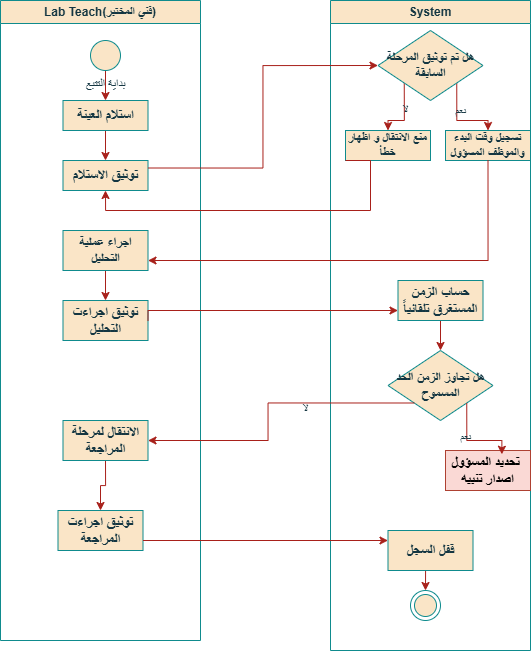

The diagram above was exported from draw.io. Its source (the exported page's mxGraphModel, read from the mxfile embedded in the PNG):
<mxGraphModel dx="1194" dy="698" grid="1" gridSize="10" guides="1" tooltips="1" connect="1" arrows="1" fold="1" page="1" pageScale="1" pageWidth="850" pageHeight="1100" math="0" shadow="0">
  <root>
    <mxCell id="0" />
    <mxCell id="1" parent="0" />
    <mxCell id="QE-Q2gn7nYhz1LMaz1C6-1" parent="1" style="swimlane;whiteSpace=wrap;html=1;startSize=23;labelBackgroundColor=none;fillColor=#FAE5C7;strokeColor=#0F8B8D;fontColor=#143642;" value="Lab Teach(فني المختبر)" vertex="1">
      <mxGeometry height="640" width="200" x="90" y="100" as="geometry" />
    </mxCell>
    <mxCell id="QE-Q2gn7nYhz1LMaz1C6-4" edge="1" parent="QE-Q2gn7nYhz1LMaz1C6-1" source="QE-Q2gn7nYhz1LMaz1C6-2" style="edgeStyle=orthogonalEdgeStyle;rounded=0;orthogonalLoop=1;jettySize=auto;html=1;exitX=0.5;exitY=1;exitDx=0;exitDy=0;exitPerimeter=0;entryX=0.5;entryY=0;entryDx=0;entryDy=0;labelBackgroundColor=none;strokeColor=#A8201A;fontColor=default;" target="QE-Q2gn7nYhz1LMaz1C6-3">
      <mxGeometry relative="1" as="geometry" />
    </mxCell>
    <mxCell id="QE-Q2gn7nYhz1LMaz1C6-2" parent="QE-Q2gn7nYhz1LMaz1C6-1" style="points=[[0.145,0.145,0],[0.5,0,0],[0.855,0.145,0],[1,0.5,0],[0.855,0.855,0],[0.5,1,0],[0.145,0.855,0],[0,0.5,0]];shape=mxgraph.bpmn.event;html=1;verticalLabelPosition=bottom;labelBackgroundColor=none;verticalAlign=top;align=center;perimeter=ellipsePerimeter;outlineConnect=0;aspect=fixed;outline=standard;symbol=general;fillColor=#FAE5C7;strokeColor=#0F8B8D;fontColor=#143642;" value="بداية التتبع" vertex="1">
      <mxGeometry height="30" width="30" x="90" y="40" as="geometry" />
    </mxCell>
    <mxCell id="QE-Q2gn7nYhz1LMaz1C6-16" edge="1" parent="QE-Q2gn7nYhz1LMaz1C6-1" source="QE-Q2gn7nYhz1LMaz1C6-3" style="edgeStyle=orthogonalEdgeStyle;rounded=0;orthogonalLoop=1;jettySize=auto;html=1;exitX=0.5;exitY=1;exitDx=0;exitDy=0;entryX=0.5;entryY=0;entryDx=0;entryDy=0;labelBackgroundColor=none;strokeColor=#A8201A;fontColor=default;" target="QE-Q2gn7nYhz1LMaz1C6-10">
      <mxGeometry relative="1" as="geometry" />
    </mxCell>
    <mxCell id="QE-Q2gn7nYhz1LMaz1C6-3" parent="QE-Q2gn7nYhz1LMaz1C6-1" style="html=1;whiteSpace=wrap;labelBackgroundColor=none;fillColor=#FAE5C7;strokeColor=#0F8B8D;fontColor=#143642;" value="&lt;b&gt;&lt;font style=&quot;font-size: 14px;&quot;&gt;استلام العينة&lt;/font&gt;&lt;/b&gt;" vertex="1">
      <mxGeometry height="30" width="85" x="62.5" y="100" as="geometry" />
    </mxCell>
    <mxCell id="QE-Q2gn7nYhz1LMaz1C6-10" parent="QE-Q2gn7nYhz1LMaz1C6-1" style="html=1;whiteSpace=wrap;labelBackgroundColor=none;fillColor=#FAE5C7;strokeColor=#0F8B8D;fontColor=#143642;" value="&lt;span style=&quot;font-size: 14px;&quot;&gt;&lt;b&gt;توثيق الاستلام&lt;/b&gt;&lt;/span&gt;" vertex="1">
      <mxGeometry height="30" width="85" x="62.5" y="160" as="geometry" />
    </mxCell>
    <mxCell id="QE-Q2gn7nYhz1LMaz1C6-35" edge="1" parent="QE-Q2gn7nYhz1LMaz1C6-1" source="QE-Q2gn7nYhz1LMaz1C6-32" style="edgeStyle=orthogonalEdgeStyle;rounded=0;orthogonalLoop=1;jettySize=auto;html=1;exitX=0.5;exitY=1;exitDx=0;exitDy=0;entryX=0.5;entryY=0;entryDx=0;entryDy=0;labelBackgroundColor=none;strokeColor=#A8201A;fontColor=default;" target="QE-Q2gn7nYhz1LMaz1C6-34">
      <mxGeometry relative="1" as="geometry" />
    </mxCell>
    <mxCell id="QE-Q2gn7nYhz1LMaz1C6-32" parent="QE-Q2gn7nYhz1LMaz1C6-1" style="html=1;whiteSpace=wrap;labelBackgroundColor=none;fillColor=#FAE5C7;strokeColor=#0F8B8D;fontColor=#143642;" value="&lt;b&gt;&lt;font style=&quot;font-size: 13px;&quot;&gt;اجراء عملية التحليل&lt;/font&gt;&lt;/b&gt;" vertex="1">
      <mxGeometry height="40" width="85" x="62.5" y="230" as="geometry" />
    </mxCell>
    <mxCell id="QE-Q2gn7nYhz1LMaz1C6-34" parent="QE-Q2gn7nYhz1LMaz1C6-1" style="html=1;whiteSpace=wrap;labelBackgroundColor=none;fillColor=#FAE5C7;strokeColor=#0F8B8D;fontColor=#143642;" value="&lt;span style=&quot;font-size: 14px;&quot;&gt;&lt;b&gt;توثيق اجراءت التحليل&lt;/b&gt;&lt;/span&gt;" vertex="1">
      <mxGeometry height="40" width="85" x="62.5" y="300" as="geometry" />
    </mxCell>
    <mxCell id="QE-Q2gn7nYhz1LMaz1C6-57" edge="1" parent="QE-Q2gn7nYhz1LMaz1C6-1" source="QE-Q2gn7nYhz1LMaz1C6-49" style="edgeStyle=orthogonalEdgeStyle;rounded=0;orthogonalLoop=1;jettySize=auto;html=1;exitX=0.5;exitY=1;exitDx=0;exitDy=0;entryX=0.5;entryY=0;entryDx=0;entryDy=0;labelBackgroundColor=none;strokeColor=#A8201A;fontColor=default;" target="QE-Q2gn7nYhz1LMaz1C6-52">
      <mxGeometry relative="1" as="geometry" />
    </mxCell>
    <mxCell id="QE-Q2gn7nYhz1LMaz1C6-49" parent="QE-Q2gn7nYhz1LMaz1C6-1" style="html=1;whiteSpace=wrap;labelBackgroundColor=none;fillColor=#FAE5C7;strokeColor=#0F8B8D;fontColor=#143642;" value="&lt;span style=&quot;font-size: 14px;&quot;&gt;&lt;b&gt;الانتقال لمرحلة المراجعة&lt;/b&gt;&lt;/span&gt;" vertex="1">
      <mxGeometry height="40" width="85" x="62.5" y="420" as="geometry" />
    </mxCell>
    <mxCell id="QE-Q2gn7nYhz1LMaz1C6-52" parent="QE-Q2gn7nYhz1LMaz1C6-1" style="html=1;whiteSpace=wrap;labelBackgroundColor=none;fillColor=#FAE5C7;strokeColor=#0F8B8D;fontColor=#143642;" value="&lt;span style=&quot;font-size: 14px;&quot;&gt;&lt;b&gt;توثيق اجراءت المراجعة&lt;/b&gt;&lt;/span&gt;" vertex="1">
      <mxGeometry height="40" width="85" x="57.5" y="510" as="geometry" />
    </mxCell>
    <mxCell id="QE-Q2gn7nYhz1LMaz1C6-5" parent="1" style="swimlane;whiteSpace=wrap;html=1;startSize=23;labelBackgroundColor=none;fillColor=#FAE5C7;strokeColor=#0F8B8D;fontColor=#143642;" value="System" vertex="1">
      <mxGeometry height="650" width="200" x="420" y="100" as="geometry" />
    </mxCell>
    <mxCell id="QE-Q2gn7nYhz1LMaz1C6-21" edge="1" parent="QE-Q2gn7nYhz1LMaz1C6-5" source="QE-Q2gn7nYhz1LMaz1C6-11" style="edgeStyle=orthogonalEdgeStyle;rounded=0;orthogonalLoop=1;jettySize=auto;html=1;exitX=0;exitY=1;exitDx=0;exitDy=0;entryX=0.5;entryY=0;entryDx=0;entryDy=0;labelBackgroundColor=none;strokeColor=#A8201A;fontColor=default;" target="QE-Q2gn7nYhz1LMaz1C6-20">
      <mxGeometry relative="1" as="geometry" />
    </mxCell>
    <mxCell id="QE-Q2gn7nYhz1LMaz1C6-22" connectable="0" parent="QE-Q2gn7nYhz1LMaz1C6-21" style="edgeLabel;html=1;align=center;verticalAlign=middle;resizable=0;points=[];labelBackgroundColor=none;fontColor=#143642;" value="لا" vertex="1">
      <mxGeometry relative="1" x="-0.2159" as="geometry">
        <mxPoint y="1" as="offset" />
      </mxGeometry>
    </mxCell>
    <mxCell id="QE-Q2gn7nYhz1LMaz1C6-24" edge="1" parent="QE-Q2gn7nYhz1LMaz1C6-5" source="QE-Q2gn7nYhz1LMaz1C6-11" style="edgeStyle=orthogonalEdgeStyle;rounded=0;orthogonalLoop=1;jettySize=auto;html=1;exitX=1;exitY=1;exitDx=0;exitDy=0;entryX=0.5;entryY=0;entryDx=0;entryDy=0;labelBackgroundColor=none;strokeColor=#A8201A;fontColor=default;" target="QE-Q2gn7nYhz1LMaz1C6-23">
      <mxGeometry relative="1" as="geometry" />
    </mxCell>
    <mxCell id="QE-Q2gn7nYhz1LMaz1C6-25" connectable="0" parent="QE-Q2gn7nYhz1LMaz1C6-24" style="edgeLabel;html=1;align=center;verticalAlign=middle;resizable=0;points=[];labelBackgroundColor=none;fontColor=#143642;" value="نعم" vertex="1">
      <mxGeometry relative="1" x="-0.2993" y="3" as="geometry">
        <mxPoint as="offset" />
      </mxGeometry>
    </mxCell>
    <mxCell id="QE-Q2gn7nYhz1LMaz1C6-11" parent="QE-Q2gn7nYhz1LMaz1C6-5" style="rhombus;whiteSpace=wrap;html=1;fontColor=#143642;fillColor=#FAE5C7;strokeColor=#0F8B8D;labelBackgroundColor=none;" value="&lt;b&gt;&lt;font style=&quot;font-size: 13px;&quot;&gt;هل تم توثيق المرحلة السابقة&lt;/font&gt;&lt;/b&gt;" vertex="1">
      <mxGeometry height="70" width="105" x="47.5" y="30" as="geometry" />
    </mxCell>
    <mxCell id="QE-Q2gn7nYhz1LMaz1C6-20" parent="QE-Q2gn7nYhz1LMaz1C6-5" style="html=1;whiteSpace=wrap;labelBackgroundColor=none;fillColor=#FAE5C7;strokeColor=#0F8B8D;fontColor=#143642;" value="&lt;b style=&quot;&quot;&gt;&lt;font&gt;منع الانتقال و اظهار خطأ&lt;/font&gt;&lt;/b&gt;" vertex="1">
      <mxGeometry height="30" width="85" x="15" y="130" as="geometry" />
    </mxCell>
    <mxCell id="QE-Q2gn7nYhz1LMaz1C6-23" parent="QE-Q2gn7nYhz1LMaz1C6-5" style="html=1;whiteSpace=wrap;labelBackgroundColor=none;fillColor=#FAE5C7;strokeColor=#0F8B8D;fontColor=#143642;" value="&lt;b&gt;تسجيل وقت البدء والموظف المسؤول&lt;/b&gt;" vertex="1">
      <mxGeometry height="30" width="85" x="115" y="130" as="geometry" />
    </mxCell>
    <mxCell id="QE-Q2gn7nYhz1LMaz1C6-44" edge="1" parent="QE-Q2gn7nYhz1LMaz1C6-5" source="QE-Q2gn7nYhz1LMaz1C6-37" style="edgeStyle=orthogonalEdgeStyle;rounded=0;orthogonalLoop=1;jettySize=auto;html=1;exitX=0.5;exitY=1;exitDx=0;exitDy=0;entryX=0.5;entryY=0;entryDx=0;entryDy=0;labelBackgroundColor=none;strokeColor=#A8201A;fontColor=default;" target="QE-Q2gn7nYhz1LMaz1C6-43">
      <mxGeometry relative="1" as="geometry" />
    </mxCell>
    <mxCell id="QE-Q2gn7nYhz1LMaz1C6-37" parent="QE-Q2gn7nYhz1LMaz1C6-5" style="html=1;whiteSpace=wrap;labelBackgroundColor=none;fillColor=#FAE5C7;strokeColor=#0F8B8D;fontColor=#143642;" value="&lt;span style=&quot;font-size: 14px;&quot;&gt;&lt;b&gt;حساب الزمن المستغرق تلقائياً&lt;/b&gt;&lt;/span&gt;" vertex="1">
      <mxGeometry height="40" width="85" x="67.5" y="280" as="geometry" />
    </mxCell>
    <mxCell id="QE-Q2gn7nYhz1LMaz1C6-43" parent="QE-Q2gn7nYhz1LMaz1C6-5" style="rhombus;whiteSpace=wrap;html=1;fontColor=#143642;fillColor=#FAE5C7;strokeColor=#0F8B8D;labelBackgroundColor=none;" value="&lt;span style=&quot;font-size: 13px;&quot;&gt;&lt;b&gt;هل تجاوز الزمن الحد المسموح&lt;/b&gt;&lt;/span&gt;" vertex="1">
      <mxGeometry height="70" width="105" x="57.5" y="350" as="geometry" />
    </mxCell>
    <mxCell id="QE-Q2gn7nYhz1LMaz1C6-45" parent="QE-Q2gn7nYhz1LMaz1C6-5" style="html=1;whiteSpace=wrap;labelBackgroundColor=none;fillColor=#fad9d5;strokeColor=#ae4132;" value="&lt;span style=&quot;font-size: 14px;&quot;&gt;&lt;b&gt;تحديد المسؤول&amp;nbsp;&lt;/b&gt;&lt;/span&gt;&lt;div&gt;&lt;span style=&quot;font-size: 14px;&quot;&gt;&lt;b&gt;اصدار تنبيه&lt;/b&gt;&lt;/span&gt;&lt;/div&gt;" vertex="1">
      <mxGeometry height="40" width="85" x="115" y="450" as="geometry" />
    </mxCell>
    <mxCell id="QE-Q2gn7nYhz1LMaz1C6-46" edge="1" parent="QE-Q2gn7nYhz1LMaz1C6-5" source="QE-Q2gn7nYhz1LMaz1C6-43" style="edgeStyle=orthogonalEdgeStyle;rounded=0;orthogonalLoop=1;jettySize=auto;html=1;exitX=1;exitY=1;exitDx=0;exitDy=0;entryX=0.663;entryY=0.094;entryDx=0;entryDy=0;entryPerimeter=0;labelBackgroundColor=none;strokeColor=#A8201A;fontColor=default;" target="QE-Q2gn7nYhz1LMaz1C6-45">
      <mxGeometry relative="1" as="geometry" />
    </mxCell>
    <mxCell id="QE-Q2gn7nYhz1LMaz1C6-47" connectable="0" parent="QE-Q2gn7nYhz1LMaz1C6-46" style="edgeLabel;html=1;align=center;verticalAlign=middle;resizable=0;points=[];labelBackgroundColor=none;fontColor=#143642;" value="نعم" vertex="1">
      <mxGeometry relative="1" x="-0.2673" y="-2" as="geometry">
        <mxPoint y="1" as="offset" />
      </mxGeometry>
    </mxCell>
    <mxCell id="QE-Q2gn7nYhz1LMaz1C6-56" edge="1" parent="QE-Q2gn7nYhz1LMaz1C6-5" source="QE-Q2gn7nYhz1LMaz1C6-53" style="edgeStyle=orthogonalEdgeStyle;rounded=0;orthogonalLoop=1;jettySize=auto;html=1;exitX=0.5;exitY=1;exitDx=0;exitDy=0;entryX=0.5;entryY=0;entryDx=0;entryDy=0;labelBackgroundColor=none;strokeColor=#A8201A;fontColor=default;" target="QE-Q2gn7nYhz1LMaz1C6-55">
      <mxGeometry relative="1" as="geometry" />
    </mxCell>
    <mxCell id="QE-Q2gn7nYhz1LMaz1C6-53" parent="QE-Q2gn7nYhz1LMaz1C6-5" style="html=1;whiteSpace=wrap;labelBackgroundColor=none;fillColor=#FAE5C7;strokeColor=#0F8B8D;fontColor=#143642;" value="&lt;span style=&quot;font-size: 14px;&quot;&gt;&lt;b&gt;قفل السجل&lt;/b&gt;&lt;/span&gt;" vertex="1">
      <mxGeometry height="40" width="85" x="57.5" y="530" as="geometry" />
    </mxCell>
    <mxCell id="QE-Q2gn7nYhz1LMaz1C6-55" parent="QE-Q2gn7nYhz1LMaz1C6-5" style="ellipse;html=1;shape=endState;fillColor=#FAE5C7;strokeColor=#0F8B8D;labelBackgroundColor=none;fontColor=#143642;" value="" vertex="1">
      <mxGeometry height="30" width="30" x="80" y="590" as="geometry" />
    </mxCell>
    <mxCell id="QE-Q2gn7nYhz1LMaz1C6-17" edge="1" parent="1" source="QE-Q2gn7nYhz1LMaz1C6-10" style="edgeStyle=orthogonalEdgeStyle;rounded=0;orthogonalLoop=1;jettySize=auto;html=1;exitX=1;exitY=0.25;exitDx=0;exitDy=0;entryX=0;entryY=0.5;entryDx=0;entryDy=0;labelBackgroundColor=none;strokeColor=#A8201A;fontColor=default;" target="QE-Q2gn7nYhz1LMaz1C6-11">
      <mxGeometry relative="1" as="geometry" />
    </mxCell>
    <mxCell id="QE-Q2gn7nYhz1LMaz1C6-31" edge="1" parent="1" source="QE-Q2gn7nYhz1LMaz1C6-20" style="edgeStyle=orthogonalEdgeStyle;rounded=0;orthogonalLoop=1;jettySize=auto;html=1;exitX=0;exitY=1;exitDx=0;exitDy=0;entryX=0.5;entryY=1;entryDx=0;entryDy=0;labelBackgroundColor=none;strokeColor=#A8201A;fontColor=default;" target="QE-Q2gn7nYhz1LMaz1C6-10">
      <mxGeometry relative="1" as="geometry">
        <Array as="points">
          <mxPoint x="460" y="260" />
          <mxPoint x="460" y="310" />
          <mxPoint x="195" y="310" />
        </Array>
      </mxGeometry>
    </mxCell>
    <mxCell id="QE-Q2gn7nYhz1LMaz1C6-36" edge="1" parent="1" source="QE-Q2gn7nYhz1LMaz1C6-23" style="edgeStyle=orthogonalEdgeStyle;rounded=0;orthogonalLoop=1;jettySize=auto;html=1;exitX=0.5;exitY=1;exitDx=0;exitDy=0;entryX=1;entryY=0.75;entryDx=0;entryDy=0;labelBackgroundColor=none;strokeColor=#A8201A;fontColor=default;" target="QE-Q2gn7nYhz1LMaz1C6-32">
      <mxGeometry relative="1" as="geometry" />
    </mxCell>
    <mxCell id="QE-Q2gn7nYhz1LMaz1C6-39" edge="1" parent="1" source="QE-Q2gn7nYhz1LMaz1C6-34" style="edgeStyle=orthogonalEdgeStyle;rounded=0;orthogonalLoop=1;jettySize=auto;html=1;exitX=1;exitY=0.5;exitDx=0;exitDy=0;entryX=0;entryY=0.75;entryDx=0;entryDy=0;labelBackgroundColor=none;strokeColor=#A8201A;fontColor=default;" target="QE-Q2gn7nYhz1LMaz1C6-37">
      <mxGeometry relative="1" as="geometry">
        <Array as="points">
          <mxPoint x="238" y="410" />
        </Array>
      </mxGeometry>
    </mxCell>
    <mxCell id="QE-Q2gn7nYhz1LMaz1C6-50" edge="1" parent="1" source="QE-Q2gn7nYhz1LMaz1C6-43" style="edgeStyle=orthogonalEdgeStyle;rounded=0;orthogonalLoop=1;jettySize=auto;html=1;exitX=0;exitY=1;exitDx=0;exitDy=0;entryX=1;entryY=0.5;entryDx=0;entryDy=0;labelBackgroundColor=none;strokeColor=#A8201A;fontColor=default;" target="QE-Q2gn7nYhz1LMaz1C6-49">
      <mxGeometry relative="1" as="geometry" />
    </mxCell>
    <mxCell id="QE-Q2gn7nYhz1LMaz1C6-51" connectable="0" parent="QE-Q2gn7nYhz1LMaz1C6-50" style="edgeLabel;html=1;align=center;verticalAlign=middle;resizable=0;points=[];labelBackgroundColor=none;fontColor=#143642;" value="لا" vertex="1">
      <mxGeometry relative="1" x="-0.2719" y="5" as="geometry">
        <mxPoint x="1" as="offset" />
      </mxGeometry>
    </mxCell>
    <mxCell id="QE-Q2gn7nYhz1LMaz1C6-54" edge="1" parent="1" source="QE-Q2gn7nYhz1LMaz1C6-52" style="edgeStyle=orthogonalEdgeStyle;rounded=0;orthogonalLoop=1;jettySize=auto;html=1;exitX=1;exitY=0.75;exitDx=0;exitDy=0;entryX=0;entryY=0.25;entryDx=0;entryDy=0;labelBackgroundColor=none;strokeColor=#A8201A;fontColor=default;" target="QE-Q2gn7nYhz1LMaz1C6-53">
      <mxGeometry relative="1" as="geometry" />
    </mxCell>
  </root>
</mxGraphModel>